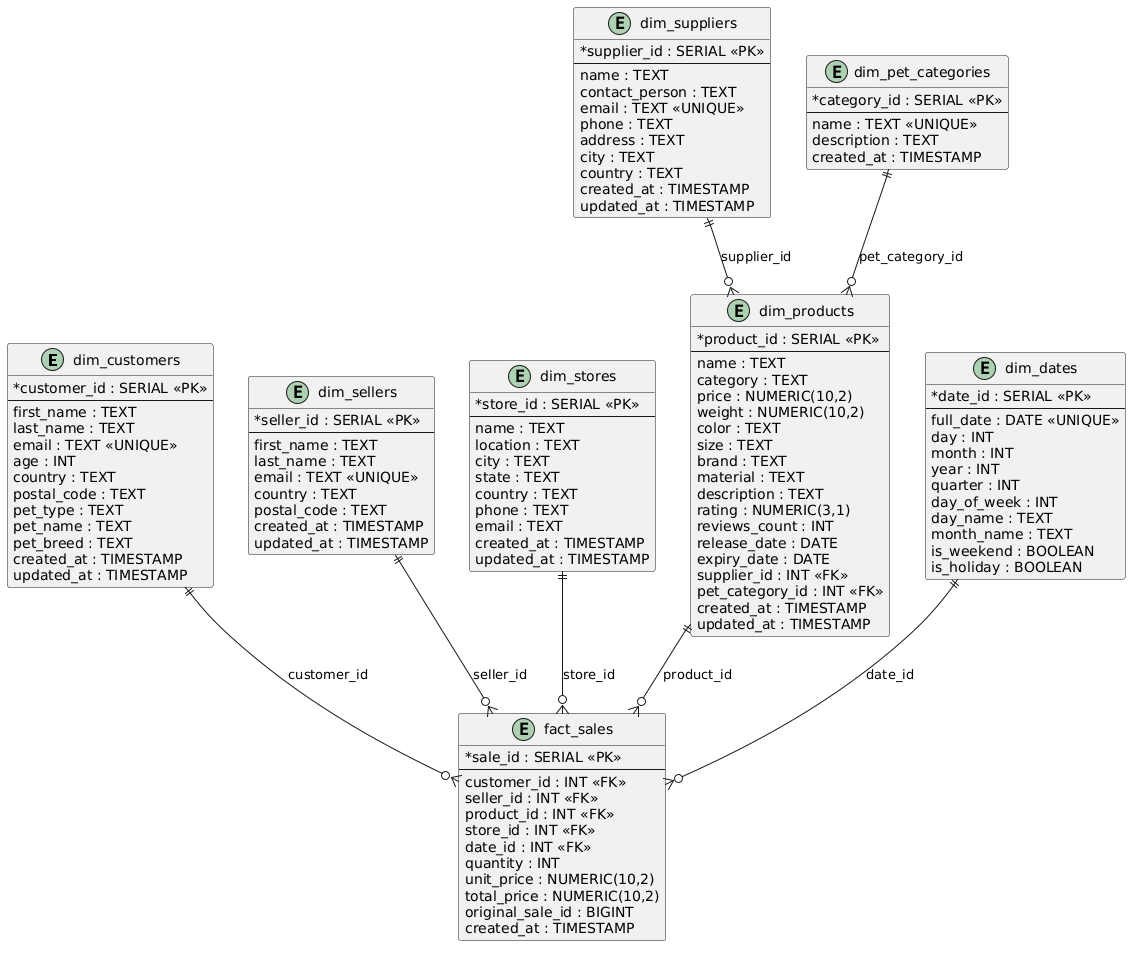

The diagram above was rendered by PlantUML. Its source (embedded in the PNG):
@startuml
hide methods
hide stereotypes
skinparam classAttributeIconSize 0
skinparam shadowing false

entity "dim_customers" as dim_customers {
  * customer_id : SERIAL <<PK>>
  --
  first_name : TEXT
  last_name : TEXT
  email : TEXT <<UNIQUE>>
  age : INT
  country : TEXT
  postal_code : TEXT
  pet_type : TEXT
  pet_name : TEXT
  pet_breed : TEXT
  created_at : TIMESTAMP
  updated_at : TIMESTAMP
}

entity "dim_sellers" as dim_sellers {
  * seller_id : SERIAL <<PK>>
  --
  first_name : TEXT
  last_name : TEXT
  email : TEXT <<UNIQUE>>
  country : TEXT
  postal_code : TEXT
  created_at : TIMESTAMP
  updated_at : TIMESTAMP
}

entity "dim_suppliers" as dim_suppliers {
  * supplier_id : SERIAL <<PK>>
  --
  name : TEXT
  contact_person : TEXT
  email : TEXT <<UNIQUE>>
  phone : TEXT
  address : TEXT
  city : TEXT
  country : TEXT
  created_at : TIMESTAMP
  updated_at : TIMESTAMP
}

entity "dim_stores" as dim_stores {
  * store_id : SERIAL <<PK>>
  --
  name : TEXT
  location : TEXT
  city : TEXT
  state : TEXT
  country : TEXT
  phone : TEXT
  email : TEXT
  created_at : TIMESTAMP
  updated_at : TIMESTAMP
}

entity "dim_pet_categories" as dim_pet_categories {
  * category_id : SERIAL <<PK>>
  --
  name : TEXT <<UNIQUE>>
  description : TEXT
  created_at : TIMESTAMP
}

entity "dim_products" as dim_products {
  * product_id : SERIAL <<PK>>
  --
  name : TEXT
  category : TEXT
  price : NUMERIC(10,2)
  weight : NUMERIC(10,2)
  color : TEXT
  size : TEXT
  brand : TEXT
  material : TEXT
  description : TEXT
  rating : NUMERIC(3,1)
  reviews_count : INT
  release_date : DATE
  expiry_date : DATE
  supplier_id : INT <<FK>>
  pet_category_id : INT <<FK>>
  created_at : TIMESTAMP
  updated_at : TIMESTAMP
}

entity "dim_dates" as dim_dates {
  * date_id : SERIAL <<PK>>
  --
  full_date : DATE <<UNIQUE>>
  day : INT
  month : INT
  year : INT
  quarter : INT
  day_of_week : INT
  day_name : TEXT
  month_name : TEXT
  is_weekend : BOOLEAN
  is_holiday : BOOLEAN
}

entity "fact_sales" as fact_sales {
  * sale_id : SERIAL <<PK>>
  --
  customer_id : INT <<FK>>
  seller_id : INT <<FK>>
  product_id : INT <<FK>>
  store_id : INT <<FK>>
  date_id : INT <<FK>>
  quantity : INT
  unit_price : NUMERIC(10,2)
  total_price : NUMERIC(10,2)
  original_sale_id : BIGINT
  created_at : TIMESTAMP
}

dim_suppliers ||--o{ dim_products : supplier_id
dim_pet_categories ||--o{ dim_products : pet_category_id

dim_customers ||--o{ fact_sales : customer_id
dim_sellers   ||--o{ fact_sales : seller_id
dim_products  ||--o{ fact_sales : product_id
dim_stores    ||--o{ fact_sales : store_id
dim_dates     ||--o{ fact_sales : date_id
@enduml